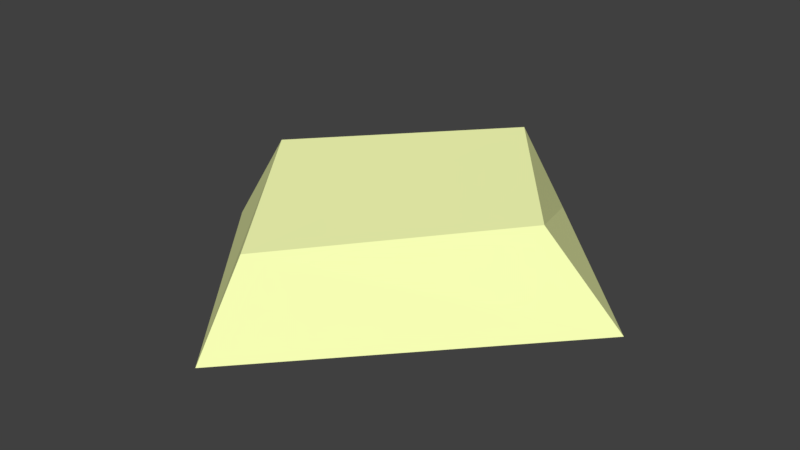 # Source: Rock_Mesa_Small_3.blend  (saved by Blender 2.79.0; exported with 4.5.12 LTS)
import bpy
from mathutils import Matrix  # noqa: F401  (used for matrix-valued properties, if any)

bpy.ops.wm.read_factory_settings(use_empty=True)
scene = bpy.context.scene
scene.name = 'Scene'

# ---- collections
col_collection_1 = bpy.data.collections.new('Collection 1'); scene.collection.children.link(col_collection_1)

# ---- materials (node trees are filled in below, after node groups)
mat_mesa_1 = bpy.data.materials.new('Mesa_1')
mat_mesa_1.alpha_threshold = 0.0
mat_mesa_1.use_transparent_shadow = False
mat_mesa_1.diffuse_color = (0.9372, 1.0, 0.4589, 1.0)
mat_mesa_1.roughness = 0.5
mat_mesa_1.line_color = (0.0, 0.0, 0.0, 1.0)
mat_mesa2 = bpy.data.materials.new('Mesa2')
mat_mesa2.alpha_threshold = 0.0
mat_mesa2.use_transparent_shadow = False
mat_mesa2.diffuse_color = (0.8, 0.2097, 0.1036, 1.0)
mat_mesa2.roughness = 0.5

# ---- material node trees

# ---- world
world_world = bpy.data.worlds.new('World'); scene.world = world_world
world_world.color = (0.05088, 0.05088, 0.05088)
world_world.use_sun_shadow = False
world_world.sun_shadow_jitter_overblur = 0.0
world_world.cycles.sampling_method = 'MANUAL'

# ---- meshes
me_cube = bpy.data.meshes.new('Cube')
me_cube.from_pydata([(0.02501, 0.2015, 0.001397), (0.2129, 0.008472, 0.001397), (-0.04982, -0.2762, 0.001397), (-0.2443, -0.03921, 0.001397), (0.01253, 0.132, 0.1172), (0.1272, -0.002236, 0.0923), (-0.05507, -0.2104, 0.0854), (-0.165, -0.04832, 0.1132)], [], [(0, 1, 2, 3), (4, 7, 6, 5), (0, 4, 5, 1), (1, 5, 6, 2), (2, 6, 7, 3), (4, 0, 3, 7)])
me_cube.materials.append(mat_mesa_1)
me_cube.materials.append(mat_mesa2)
me_cube.use_remesh_preserve_volume = False
me_cube.use_remesh_preserve_attributes = False
me_cube.use_mirror_vertex_groups = False
me_cube.update()

# ---- objects
ob_cube = bpy.data.objects.new('Cube', me_cube)

# ---- transforms, parenting, visibility, modifiers, constraints
ob_cube.location = (0.0, 0.0, 0.0)
ob_cube.lock_rotations_4d = False
ob_cube.empty_display_type = 'ARROWS'
ob_cube.lineart.crease_threshold = 0.0

# ---- collection membership
col_collection_1.objects.link(ob_cube)

# ---- scene / render settings (as saved in the file)
scene.frame_start = 1; scene.frame_end = 250; scene.frame_set(1)
scene.render.engine = 'BLENDER_EEVEE_NEXT'
scene.render.resolution_percentage = 50
scene.render.dither_intensity = 0.0
scene.cycles.use_denoising = False
scene.cycles.samples = 128
scene.cycles.sampling_pattern = 'TABULATED_SOBOL'
scene.cycles.use_adaptive_sampling = False
scene.cycles.use_light_tree = False
scene.cycles.blur_glossy = 0.0
scene.cycles.sample_clamp_indirect = 0.0
scene.view_settings.view_transform = 'Standard'
bpy.context.view_layer.update()

# ---- added for rendering (the .blend has no active camera and no usable light): camera, sun
cam_auto = bpy.data.cameras.new('AutoCamera')
cam_auto.lens = 50.0
cam_auto.sensor_width = 36.0
cam_auto.clip_end = 1000.0
ob_auto_camera = bpy.data.objects.new('AutoCamera', cam_auto)
scene.collection.objects.link(ob_auto_camera)
ob_auto_camera.location = (0.605416, -0.782664, 0.556219)
ob_auto_camera.rotation_euler = (1.09748, -7.21219e-08, 0.694738)
scene.camera = ob_auto_camera
light_auto_sun = bpy.data.lights.new('AutoSun', 'SUN')
light_auto_sun.energy = 3.0
light_auto_sun.angle = 0.0523599
ob_auto_sun = bpy.data.objects.new('AutoSun', light_auto_sun)
scene.collection.objects.link(ob_auto_sun)
ob_auto_sun.rotation_euler = (0.872665, 0.174533, 0.523599)
bpy.context.view_layer.update()
